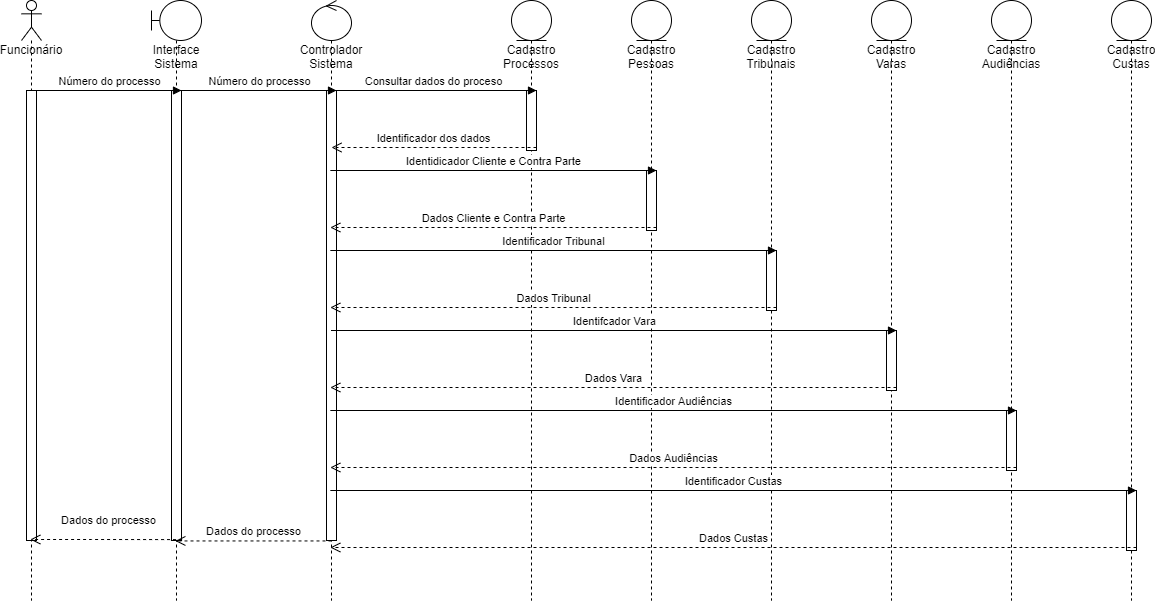

The diagram above was exported from draw.io. Its source (the exported page's mxGraphModel, read from the mxfile embedded in the PNG):
<mxGraphModel dx="1388" dy="778" grid="1" gridSize="10" guides="1" tooltips="1" connect="1" arrows="1" fold="1" page="1" pageScale="1" pageWidth="850" pageHeight="1100" math="0" shadow="0">
  <root>
    <mxCell id="0" />
    <mxCell id="1" parent="0" />
    <mxCell id="nGYHjNk-vjhkYvnzKI6O-2" value="Funcionário" style="shape=umlLifeline;participant=umlActor;perimeter=lifelinePerimeter;whiteSpace=wrap;html=1;container=1;collapsible=0;recursiveResize=0;verticalAlign=top;spacingTop=36;outlineConnect=0;" vertex="1" parent="1">
      <mxGeometry x="110" y="40" width="20" height="600" as="geometry" />
    </mxCell>
    <mxCell id="nGYHjNk-vjhkYvnzKI6O-14" value="" style="html=1;points=[];perimeter=orthogonalPerimeter;" vertex="1" parent="nGYHjNk-vjhkYvnzKI6O-2">
      <mxGeometry x="5" y="90" width="10" height="450" as="geometry" />
    </mxCell>
    <mxCell id="nGYHjNk-vjhkYvnzKI6O-3" value="Interface Sistema" style="shape=umlLifeline;participant=umlBoundary;perimeter=lifelinePerimeter;whiteSpace=wrap;html=1;container=1;collapsible=0;recursiveResize=0;verticalAlign=top;spacingTop=36;outlineConnect=0;" vertex="1" parent="1">
      <mxGeometry x="240" y="40" width="50" height="600" as="geometry" />
    </mxCell>
    <mxCell id="nGYHjNk-vjhkYvnzKI6O-11" value="" style="html=1;points=[];perimeter=orthogonalPerimeter;" vertex="1" parent="nGYHjNk-vjhkYvnzKI6O-3">
      <mxGeometry x="20" y="90" width="10" height="450" as="geometry" />
    </mxCell>
    <mxCell id="nGYHjNk-vjhkYvnzKI6O-4" value="Controlador Sistema" style="shape=umlLifeline;participant=umlControl;perimeter=lifelinePerimeter;whiteSpace=wrap;html=1;container=1;collapsible=0;recursiveResize=0;verticalAlign=top;spacingTop=36;outlineConnect=0;" vertex="1" parent="1">
      <mxGeometry x="400" y="40" width="40" height="600" as="geometry" />
    </mxCell>
    <mxCell id="nGYHjNk-vjhkYvnzKI6O-15" value="" style="html=1;points=[];perimeter=orthogonalPerimeter;" vertex="1" parent="nGYHjNk-vjhkYvnzKI6O-4">
      <mxGeometry x="15" y="90" width="10" height="450" as="geometry" />
    </mxCell>
    <mxCell id="nGYHjNk-vjhkYvnzKI6O-5" value="Cadastro Processos" style="shape=umlLifeline;participant=umlEntity;perimeter=lifelinePerimeter;whiteSpace=wrap;html=1;container=1;collapsible=0;recursiveResize=0;verticalAlign=top;spacingTop=36;outlineConnect=0;" vertex="1" parent="1">
      <mxGeometry x="600" y="40" width="40" height="600" as="geometry" />
    </mxCell>
    <mxCell id="nGYHjNk-vjhkYvnzKI6O-18" value="" style="html=1;points=[];perimeter=orthogonalPerimeter;" vertex="1" parent="nGYHjNk-vjhkYvnzKI6O-5">
      <mxGeometry x="15" y="90" width="10" height="60" as="geometry" />
    </mxCell>
    <mxCell id="nGYHjNk-vjhkYvnzKI6O-6" value="Cadastro Pessoas" style="shape=umlLifeline;participant=umlEntity;perimeter=lifelinePerimeter;whiteSpace=wrap;html=1;container=1;collapsible=0;recursiveResize=0;verticalAlign=top;spacingTop=36;outlineConnect=0;" vertex="1" parent="1">
      <mxGeometry x="720" y="40" width="40" height="600" as="geometry" />
    </mxCell>
    <mxCell id="nGYHjNk-vjhkYvnzKI6O-21" value="" style="html=1;points=[];perimeter=orthogonalPerimeter;" vertex="1" parent="nGYHjNk-vjhkYvnzKI6O-6">
      <mxGeometry x="15" y="170" width="10" height="60" as="geometry" />
    </mxCell>
    <mxCell id="nGYHjNk-vjhkYvnzKI6O-7" value="Cadastro Audiências" style="shape=umlLifeline;participant=umlEntity;perimeter=lifelinePerimeter;whiteSpace=wrap;html=1;container=1;collapsible=0;recursiveResize=0;verticalAlign=top;spacingTop=36;outlineConnect=0;" vertex="1" parent="1">
      <mxGeometry x="1080" y="40" width="40" height="600" as="geometry" />
    </mxCell>
    <mxCell id="nGYHjNk-vjhkYvnzKI6O-33" value="" style="html=1;points=[];perimeter=orthogonalPerimeter;" vertex="1" parent="nGYHjNk-vjhkYvnzKI6O-7">
      <mxGeometry x="15" y="410" width="10" height="60" as="geometry" />
    </mxCell>
    <mxCell id="nGYHjNk-vjhkYvnzKI6O-8" value="Cadastro Varas" style="shape=umlLifeline;participant=umlEntity;perimeter=lifelinePerimeter;whiteSpace=wrap;html=1;container=1;collapsible=0;recursiveResize=0;verticalAlign=top;spacingTop=36;outlineConnect=0;" vertex="1" parent="1">
      <mxGeometry x="960" y="40" width="40" height="600" as="geometry" />
    </mxCell>
    <mxCell id="nGYHjNk-vjhkYvnzKI6O-30" value="" style="html=1;points=[];perimeter=orthogonalPerimeter;" vertex="1" parent="nGYHjNk-vjhkYvnzKI6O-8">
      <mxGeometry x="15" y="330" width="10" height="60" as="geometry" />
    </mxCell>
    <mxCell id="nGYHjNk-vjhkYvnzKI6O-9" value="Cadastro Tribunais" style="shape=umlLifeline;participant=umlEntity;perimeter=lifelinePerimeter;whiteSpace=wrap;html=1;container=1;collapsible=0;recursiveResize=0;verticalAlign=top;spacingTop=36;outlineConnect=0;" vertex="1" parent="1">
      <mxGeometry x="840" y="40" width="40" height="600" as="geometry" />
    </mxCell>
    <mxCell id="nGYHjNk-vjhkYvnzKI6O-27" value="" style="html=1;points=[];perimeter=orthogonalPerimeter;" vertex="1" parent="nGYHjNk-vjhkYvnzKI6O-9">
      <mxGeometry x="15" y="250" width="10" height="60" as="geometry" />
    </mxCell>
    <mxCell id="nGYHjNk-vjhkYvnzKI6O-10" value="Cadastro Custas" style="shape=umlLifeline;participant=umlEntity;perimeter=lifelinePerimeter;whiteSpace=wrap;html=1;container=1;collapsible=0;recursiveResize=0;verticalAlign=top;spacingTop=36;outlineConnect=0;" vertex="1" parent="1">
      <mxGeometry x="1200" y="40" width="40" height="600" as="geometry" />
    </mxCell>
    <mxCell id="nGYHjNk-vjhkYvnzKI6O-36" value="" style="html=1;points=[];perimeter=orthogonalPerimeter;" vertex="1" parent="nGYHjNk-vjhkYvnzKI6O-10">
      <mxGeometry x="15" y="490" width="10" height="60" as="geometry" />
    </mxCell>
    <mxCell id="nGYHjNk-vjhkYvnzKI6O-13" value="Dados do processo" style="html=1;verticalAlign=bottom;endArrow=open;dashed=1;endSize=8;exitX=1.059;exitY=0.998;rounded=0;exitDx=0;exitDy=0;exitPerimeter=0;" edge="1" source="nGYHjNk-vjhkYvnzKI6O-11" parent="1" target="nGYHjNk-vjhkYvnzKI6O-2">
      <mxGeometry x="-0.0303" y="-10" relative="1" as="geometry">
        <mxPoint x="330" y="187" as="targetPoint" />
        <Array as="points">
          <mxPoint x="180" y="579" />
        </Array>
        <mxPoint as="offset" />
      </mxGeometry>
    </mxCell>
    <mxCell id="nGYHjNk-vjhkYvnzKI6O-12" value="Número do processo" style="html=1;verticalAlign=bottom;endArrow=block;entryX=1;entryY=0;rounded=0;" edge="1" target="nGYHjNk-vjhkYvnzKI6O-11" parent="1" source="nGYHjNk-vjhkYvnzKI6O-14">
      <mxGeometry relative="1" as="geometry">
        <mxPoint x="330" y="130" as="sourcePoint" />
      </mxGeometry>
    </mxCell>
    <mxCell id="nGYHjNk-vjhkYvnzKI6O-16" value="Número do processo" style="html=1;verticalAlign=bottom;endArrow=block;entryX=1;entryY=0;rounded=0;" edge="1" target="nGYHjNk-vjhkYvnzKI6O-15" parent="1" source="nGYHjNk-vjhkYvnzKI6O-11">
      <mxGeometry relative="1" as="geometry">
        <mxPoint x="485" y="130" as="sourcePoint" />
      </mxGeometry>
    </mxCell>
    <mxCell id="nGYHjNk-vjhkYvnzKI6O-19" value="Consultar dados do proceso" style="html=1;verticalAlign=bottom;endArrow=block;entryX=1;entryY=0;rounded=0;" edge="1" target="nGYHjNk-vjhkYvnzKI6O-18" parent="1" source="nGYHjNk-vjhkYvnzKI6O-4">
      <mxGeometry relative="1" as="geometry">
        <mxPoint x="605" y="130" as="sourcePoint" />
      </mxGeometry>
    </mxCell>
    <mxCell id="nGYHjNk-vjhkYvnzKI6O-20" value="Identificador dos dados" style="html=1;verticalAlign=bottom;endArrow=open;dashed=1;endSize=8;exitX=1;exitY=0.95;rounded=0;" edge="1" source="nGYHjNk-vjhkYvnzKI6O-18" parent="1">
      <mxGeometry relative="1" as="geometry">
        <mxPoint x="420" y="187" as="targetPoint" />
      </mxGeometry>
    </mxCell>
    <mxCell id="nGYHjNk-vjhkYvnzKI6O-22" value="Identidicador Cliente e Contra Parte" style="html=1;verticalAlign=bottom;endArrow=block;entryX=1;entryY=0;rounded=0;" edge="1" target="nGYHjNk-vjhkYvnzKI6O-21" parent="1" source="nGYHjNk-vjhkYvnzKI6O-4">
      <mxGeometry relative="1" as="geometry">
        <mxPoint x="805" y="210" as="sourcePoint" />
      </mxGeometry>
    </mxCell>
    <mxCell id="nGYHjNk-vjhkYvnzKI6O-23" value="Dados Cliente e Contra Parte" style="html=1;verticalAlign=bottom;endArrow=open;dashed=1;endSize=8;exitX=1;exitY=0.95;rounded=0;" edge="1" source="nGYHjNk-vjhkYvnzKI6O-21" parent="1" target="nGYHjNk-vjhkYvnzKI6O-4">
      <mxGeometry relative="1" as="geometry">
        <mxPoint x="805" y="267" as="targetPoint" />
      </mxGeometry>
    </mxCell>
    <mxCell id="nGYHjNk-vjhkYvnzKI6O-28" value="Identificador Tribunal" style="html=1;verticalAlign=bottom;endArrow=block;entryX=1;entryY=0;rounded=0;" edge="1" target="nGYHjNk-vjhkYvnzKI6O-27" parent="1" source="nGYHjNk-vjhkYvnzKI6O-4">
      <mxGeometry relative="1" as="geometry">
        <mxPoint x="925" y="290" as="sourcePoint" />
      </mxGeometry>
    </mxCell>
    <mxCell id="nGYHjNk-vjhkYvnzKI6O-29" value="Dados Tribunal" style="html=1;verticalAlign=bottom;endArrow=open;dashed=1;endSize=8;exitX=1;exitY=0.95;rounded=0;" edge="1" source="nGYHjNk-vjhkYvnzKI6O-27" parent="1" target="nGYHjNk-vjhkYvnzKI6O-4">
      <mxGeometry relative="1" as="geometry">
        <mxPoint x="925" y="347" as="targetPoint" />
      </mxGeometry>
    </mxCell>
    <mxCell id="nGYHjNk-vjhkYvnzKI6O-31" value="Identifcador Vara" style="html=1;verticalAlign=bottom;endArrow=block;entryX=1;entryY=0;rounded=0;" edge="1" target="nGYHjNk-vjhkYvnzKI6O-30" parent="1">
      <mxGeometry relative="1" as="geometry">
        <mxPoint x="419.5" y="370" as="sourcePoint" />
      </mxGeometry>
    </mxCell>
    <mxCell id="nGYHjNk-vjhkYvnzKI6O-32" value="Dados Vara" style="html=1;verticalAlign=bottom;endArrow=open;dashed=1;endSize=8;exitX=1;exitY=0.95;rounded=0;" edge="1" source="nGYHjNk-vjhkYvnzKI6O-30" parent="1" target="nGYHjNk-vjhkYvnzKI6O-4">
      <mxGeometry relative="1" as="geometry">
        <mxPoint x="1045" y="427" as="targetPoint" />
      </mxGeometry>
    </mxCell>
    <mxCell id="nGYHjNk-vjhkYvnzKI6O-34" value="Identificador Audiências" style="html=1;verticalAlign=bottom;endArrow=block;entryX=1;entryY=0;rounded=0;" edge="1" target="nGYHjNk-vjhkYvnzKI6O-33" parent="1" source="nGYHjNk-vjhkYvnzKI6O-4">
      <mxGeometry relative="1" as="geometry">
        <mxPoint x="1165" y="450" as="sourcePoint" />
      </mxGeometry>
    </mxCell>
    <mxCell id="nGYHjNk-vjhkYvnzKI6O-35" value="Dados Audiências" style="html=1;verticalAlign=bottom;endArrow=open;dashed=1;endSize=8;exitX=1;exitY=0.95;rounded=0;" edge="1" source="nGYHjNk-vjhkYvnzKI6O-33" parent="1" target="nGYHjNk-vjhkYvnzKI6O-4">
      <mxGeometry relative="1" as="geometry">
        <mxPoint x="1165" y="507" as="targetPoint" />
      </mxGeometry>
    </mxCell>
    <mxCell id="nGYHjNk-vjhkYvnzKI6O-37" value="Identificador Custas" style="html=1;verticalAlign=bottom;endArrow=block;entryX=1;entryY=0;rounded=0;" edge="1" target="nGYHjNk-vjhkYvnzKI6O-36" parent="1" source="nGYHjNk-vjhkYvnzKI6O-4">
      <mxGeometry relative="1" as="geometry">
        <mxPoint x="1285" y="530" as="sourcePoint" />
      </mxGeometry>
    </mxCell>
    <mxCell id="nGYHjNk-vjhkYvnzKI6O-38" value="Dados Custas" style="html=1;verticalAlign=bottom;endArrow=open;dashed=1;endSize=8;exitX=1;exitY=0.95;rounded=0;" edge="1" source="nGYHjNk-vjhkYvnzKI6O-36" parent="1" target="nGYHjNk-vjhkYvnzKI6O-4">
      <mxGeometry relative="1" as="geometry">
        <mxPoint x="1285" y="587" as="targetPoint" />
      </mxGeometry>
    </mxCell>
    <mxCell id="nGYHjNk-vjhkYvnzKI6O-17" value="Dados do processo" style="html=1;verticalAlign=bottom;endArrow=open;dashed=1;endSize=8;exitX=0.5;exitY=1.001;rounded=0;exitDx=0;exitDy=0;exitPerimeter=0;" edge="1" source="nGYHjNk-vjhkYvnzKI6O-15" parent="1" target="nGYHjNk-vjhkYvnzKI6O-3">
      <mxGeometry relative="1" as="geometry">
        <mxPoint x="260" y="440" as="targetPoint" />
      </mxGeometry>
    </mxCell>
  </root>
</mxGraphModel>